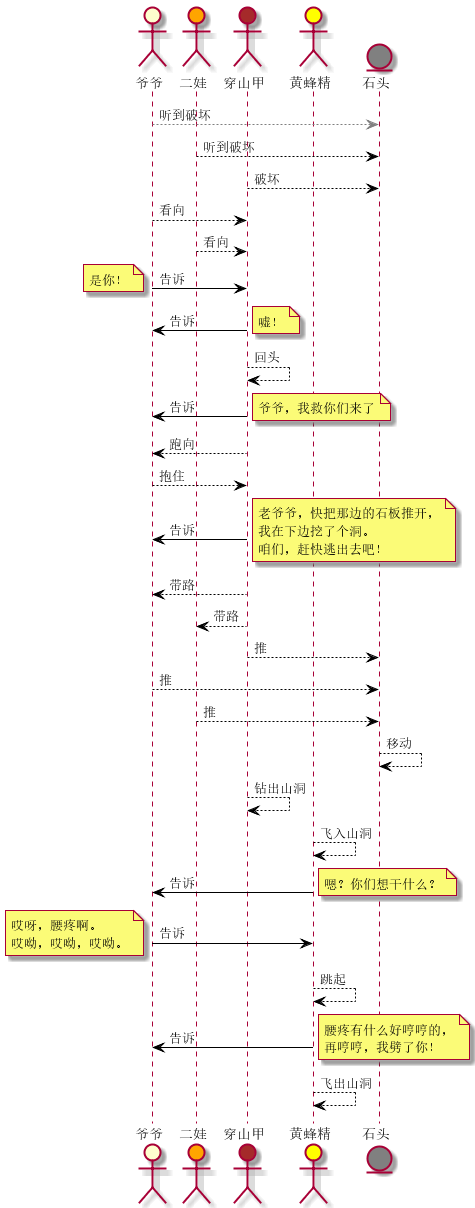

The diagram above was rendered by PlantUML. Its source (embedded in the PNG):
@startuml
actor       爷爷    as grandfather
actor       二娃    as kidtwo #Orange
actor       穿山甲  as manis   #Brown
actor       黄蜂精  as bee #Yellow
entity      石头    as stone #Grey

grandfather --[#Gray]> stone : 听到破坏
kidtwo --[#Black]> stone : 听到破坏
manis --[#Black]> stone : 破坏
grandfather --[#Black]> manis : 看向
kidtwo --[#Black]> manis : 看向

grandfather -[#Black]> manis : 告诉
note left
    是你！
end note

manis -[#Black]> grandfather : 告诉
note right
    嘘！
end note

manis --[#Black]> manis : 回头

manis -[#Black]> grandfather : 告诉
note right
    爷爷，我救你们来了
end note

manis --[#Black]> grandfather : 跑向
grandfather --[#Black]> manis : 抱住

manis -[#Black]> grandfather : 告诉
note right
    老爷爷，快把那边的石板推开，
    我在下边挖了个洞。
    咱们，赶快逃出去吧！
end note

manis --[#Black]> grandfather : 带路
manis --[#Black]> kidtwo : 带路
manis --[#Black]> stone : 推
grandfather --[#Black]> stone : 推
kidtwo --[#Black]> stone : 推
stone --[#Black]> stone : 移动
manis --[#Black]> manis : 钻出山洞
bee --[#Black]> bee : 飞入山洞

bee -[#Black]> grandfather : 告诉
note right
    嗯？你们想干什么？
end note

grandfather -[#Black]> bee : 告诉
note left
    哎呀，腰疼啊。
    哎呦，哎呦，哎呦。
end note

bee --[#Black]> bee : 跳起

bee -[#Black]> grandfather : 告诉
note right
    腰疼有什么好哼哼的，
    再哼哼，我劈了你！
end note

bee --[#Black]> bee : 飞出山洞
@enduml